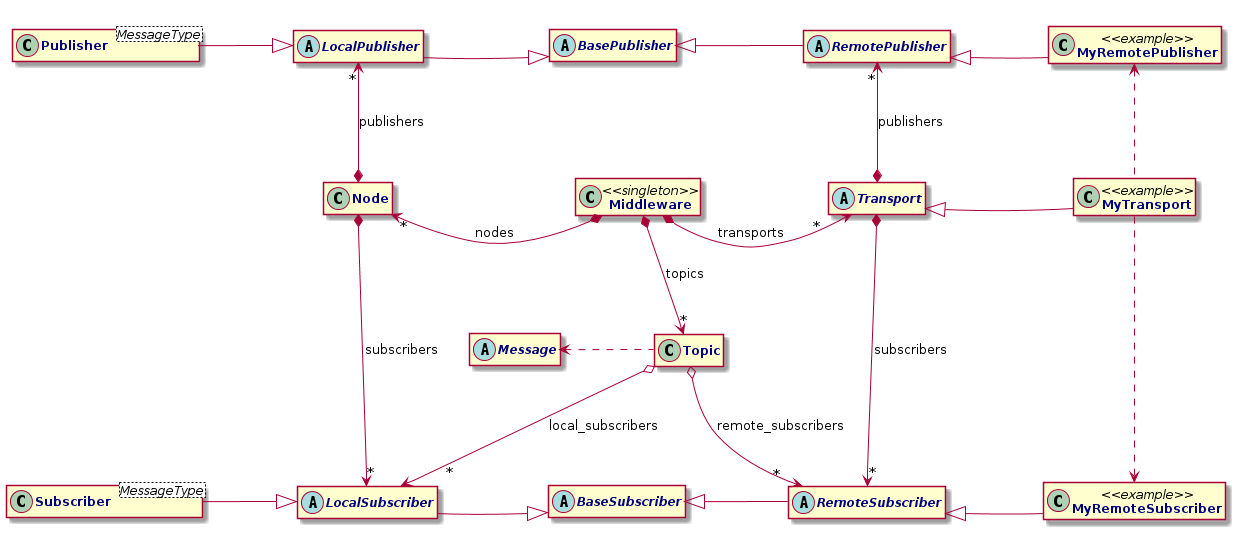

The diagram above was rendered by PlantUML. Its source (embedded in the PNG):
@startuml


hide members

skinparam class {
  FontColor navy
  FontStyle bold
}



class Middleware <<singleton>> {
  - <font color="blue">const</font> char <font color="#006600">*</font><font color="blue">const</font> module_namep
  - StaticList<font color="green"><</font>Node<font color="green">></font> nodes
  - StaticList<font color="green"><</font>Topic<font color="green">></font> topics
  - StaticList<Transport> transports
  __
  - Middleware<font color="#006600">(</font><font color="blue">const</font> char <font color="#006600">*</font>module_namep<font color="green">,</font> <font color="blue">const</font> char <font color="#006600">*</font>bootloader_namep<font color="#006600">)</font>
  ..
  + <font color="blue">const</font> char <font color="#006600">*</font>get_module_name<font color="#006600">()</font> <font color="blue">const</font>
  + <font color="blue">const</font> StaticList<font color="green"><</font>Node<font color="green">></font> <font color="#006600">&</font>get_nodes<font color="#006600">()</font> <font color="blue">const</font>
  + <font color="blue">const</font> StaticList<font color="green"><</font>Topic<font color="green">></font> <font color="#006600">&</font>get_topics<font color="#006600">()</font> <font color="blue">const</font>
  + <font color="blue">const</font> StaticList<Transport> <font color="#006600">&</font>get_transports<font color="#006600">()</font> <font color="blue">const</font>
  + <font color="blue">bool</font> is_stopped<font color="#006600">()</font> <font color="blue">const</font>
  ..
  + <font color="blue">bool</font> initialize<font color="#006600">(</font><font color="blue">bool</font> <font color="#006600">*</font>mgmt_boot_stackp<font color="green">,</font> size_t mgmt_boot_stacklen<font color="green">,</font> Thread<font color="green">::</font>Priority mgmt_boot_priority<font color="#006600">)</font>
  + <font color="blue">bool</font> stop<font color="#006600">()</font>
  + <font color="blue">bool</font> reboot<font color="#006600">()</font>
  + <font color="blue">bool</font> add<font color="#006600">(</font>Node <font color="#006600">&</font>node<font color="#006600">)</font>
  + <font color="blue">bool</font> add<font color="#006600">(</font>Transport <font color="#006600">&</font>transport<font color="#006600">)</font>
  + <font color="blue">bool</font> add<font color="#006600">(</font>Topic <font color="#006600">&</font>topic<font color="#006600">)</font>
  + <font color="blue">bool</font> advertise<font color="#006600">(</font>LocalPublisher <font color="#006600">&</font>pub<font color="green">,</font> <font color="blue">const</font> char <font color="#006600">*</font>namep<font color="green">,</font> <font color="blue">const</font> Time <font color="#006600">&</font>publish_timeout<font color="green">,</font> size_t type_size<font color="#006600">)</font>
  + <font color="blue">bool</font> advertise<font color="#006600">(</font>RemotePublisher <font color="#006600">&</font>pub<font color="green">,</font> <font color="blue">const</font> char <font color="#006600">*</font>namep<font color="green">,</font> <font color="blue">const</font> Time <font color="#006600">&</font>publish_timeout<font color="green">,</font> size_t type_size<font color="#006600">)</font>
  + <font color="blue">bool</font> subscribe<font color="#006600">(</font>LocalSubscriber <font color="#006600">&</font>sub<font color="green">,</font> <font color="blue">const</font> char <font color="#006600">*</font>namep<font color="green">,</font> Message msgpool_buf<font color="green">[]</font><font color="green">,</font> size_t msgpool_buflen<font color="green">,</font> size_t type_size<font color="#006600">)</font>
  + <font color="blue">bool</font> subscribe<font color="#006600">(</font>RemoteSubscriber <font color="#006600">&</font>sub<font color="green">,</font> <font color="blue">const</font> char <font color="#006600">*</font>namep<font color="green">,</font> Message msgpool_buf<font color="green">[]</font><font color="green">,</font> size_t msgpool_buflen<font color="green">,</font> size_t type_size<font color="#006600">)</font>
  + <font color="blue">bool</font> confirm_stop<font color="#006600">(</font><font color="blue">const</font> Node <font color="#006600">&</font>node<font color="#006600">)</font>
  + Topic <font color="#006600">*</font>find_topic<font color="#006600">(</font><font color="blue">const</font> char <font color="#006600">*</font>namep<font color="#006600">)</font>
  ..
  - Topic <font color="#006600">*</font>touch_topic<font color="#006600">(</font><font color="blue">const</font> char <font color="#006600">*</font>namep<font color="green">,</font> size_t type_size<font color="#006600">)</font>
  - {static} Thread<font color="green">::</font>Return mgmt_threadf<font color="#006600">(</font>Thread<font color="green">::</font>Argument<font color="#006600">)</font>
  - {static} Thread<font color="green">::</font>Return boot_threadf<font color="#006600">(</font>Thread<font color="green">::</font>Argument<font color="#006600">)</font>
}


class Node {
  - <font color="blue">const</font> char <font color="#006600">*</font><font color="blue">const</font> namep
  - StaticList<font color="green"><</font>LocalPublisher<font color="green">></font> publishers
  - StaticList<font color="green"><</font>LocalSubscriber<font color="green">></font> subscribers
  - SpinEvent event
  - Time timeout
  ..
  - <font color="blue">mutable</font> StaticList<font color="green"><</font>Node<font color="green">></font><font color="green">::</font>Link by_middleware
  __
  + Node<font color="#006600">(</font><font color="blue">const</font> char <font color="#006600">*</font>namep<font color="#006600">)</font>
  + ~Node<font color="#006600">()</font>
  ..
  + <font color="blue">const</font> char <font color="#006600">*</font>get_name<font color="#006600">()</font> <font color="blue">const</font>
  ..
  + <font color="blue">bool</font> advertise<MessageType><font color="#006600">(</font>Publisher<MessageType> <font color="#006600">&</font>pub<font color="green">,</font> <font color="blue">const</font> char <font color="#006600">*</font>namep<font color="green">,</font> <font color="blue">const</font> Time <font color="#006600">&</font>publish_timeout<font color="#006600">)</font>
  + <font color="blue">bool</font> subscribe<MessageType><font color="#006600">(</font>Subscriber<MessageType> <font color="#006600">&</font>sub<font color="green">,</font> <font color="blue">const</font> char <font color="#006600">*</font>namep<font color="green">,</font> MessageType msgpool_buf<font color="green">[]</font><font color="#006600">)</font>
  + <font color="blue">bool</font> publish_publishers<font color="#006600">(</font>Publisher<MgmtMsg> <font color="#006600">&</font>info_pub<font color="#006600">)</font>
  + <font color="blue">bool</font> publish_subscribers<font color="#006600">(</font>Publisher<MgmtMsg> <font color="#006600">&</font>info_pub<font color="#006600">)</font>
  + <font color="blue">bool</font> notify_unsafe<font color="#006600">(</font>unsigned event_index<font color="#006600">)</font>
  + <font color="blue">bool</font> notify_stop_unsafe<font color="#006600">()</font>
  + <font color="blue">bool</font> notify<font color="#006600">(</font>unsigned event_index<font color="#006600">)</font>
  + <font color="blue">bool</font> notify_stop<font color="#006600">()</font>
  + <font color="blue">bool</font> spin<font color="#006600">(</font><font color="blue">const</font> Time <font color="#006600">&</font>timeout<font color="#006600">)</font>
  ..
  - <font color="blue">bool</font> advertise<font color="#006600">(</font>LocalPublisher <font color="#006600">&</font>pub<font color="green">,</font> <font color="blue">const</font> char <font color="#006600">*</font>namep<font color="green">,</font> <font color="blue">const</font> Time <font color="#006600">&</font>publish_timeout<font color="green">,</font> size_t msg_size<font color="#006600">)</font>
  - <font color="blue">bool</font> subscribe<font color="#006600">(</font>LocalSubscriber <font color="#006600">&</font>sub<font color="green">,</font> <font color="blue">const</font> char <font color="#006600">*</font>namep<font color="green">,</font> Message msgpool_buf<font color="green">[]</font><font color="green">,</font> size_t msg_size<font color="#006600">)</font>
  ..
  + {static} <font color="blue">bool</font> has_name<font color="#006600">(</font><font color="blue">const</font> Node <font color="#006600">&</font>node<font color="green">,</font> <font color="blue">const</font> char <font color="#006600">*</font>namep<font color="#006600">)</font>
}


class Topic {
  - <font color="blue">const</font> char <font color="#006600">*</font><font color="blue">const</font> namep
  - Time publish_timeout
  - MemoryPool_ msg_pool
  - size_t num_local_publishers
  - size_t num_remote_publishers
  - StaticList<font color="green"><</font>LocalSubscriber<font color="green">></font> local_subscribers
  - StaticList<font color="green"><</font>RemoteSubscriber<font color="green">></font> remote_subscribers
  - size_t max_queue_length
  ..
  - StaticList<font color="green"><</font>Topic<font color="green">></font><font color="green">::</font>Link by_middleware
  __
  + Topic<font color="#006600">(</font><font color="blue">const</font> char <font color="#006600">*</font>namep<font color="green">,</font> size_t type_size<font color="#006600">)</font>
  ..
  + <font color="blue">const</font> char <font color="#006600">*</font>get_name<font color="#006600">()</font> <font color="blue">const</font>
  + <font color="blue">const</font> Time <font color="#006600">&</font>get_publish_timeout<font color="#006600">()</font> <font color="blue">const</font>
  + size_t get_size<font color="#006600">()</font> <font color="blue">const</font>
  + size_t get_max_queue_length<font color="#006600">()</font> <font color="blue">const</font>
  + <font color="blue">bool</font> has_local_publishers<font color="#006600">()</font> <font color="blue">const</font>
  + <font color="blue">bool</font> has_remote_publishers<font color="#006600">()</font> <font color="blue">const</font>
  + <font color="blue">bool</font> has_local_subscribers<font color="#006600">()</font> <font color="blue">const</font>
  + <font color="blue">bool</font> has_remote_subscribers<font color="#006600">()</font> <font color="blue">const</font>
  + <font color="blue">bool</font> is_awaiting_advertisements<font color="#006600">()</font> <font color="blue">const</font>
  + <font color="blue">bool</font> is_awaiting_subscriptions<font color="#006600">()</font> <font color="blue">const</font>
  ..
  + Message <font color="#006600">*</font>alloc_unsafe<font color="#006600">()</font>
  + <font color="blue">bool</font> free_unsafe<font color="#006600">(</font>Message <font color="#006600">&</font>msg<font color="#006600">)</font>
  + <font color="blue">bool</font> notify_locals_unsafe<font color="#006600">(</font>Message <font color="#006600">&</font>msg<font color="green">,</font> <font color="blue">const</font> Time <font color="#006600">&</font>timestamp<font color="#006600">)</font>
  + <font color="blue">bool</font> notify_remotes_unsafe<font color="#006600">(</font>Message <font color="#006600">&</font>msg<font color="green">,</font> <font color="blue">const</font> Time <font color="#006600">&</font>timestamp<font color="#006600">)</font>
  ..
  + Message <font color="#006600">*</font>alloc<font color="#006600">()</font>
  + <font color="blue">bool</font> free<font color="#006600">(</font>Message <font color="#006600">&</font>msg<font color="#006600">)</font>
  + <font color="blue">bool</font> notify_locals<font color="#006600">(</font>Message <font color="#006600">&</font>msg<font color="green">,</font> <font color="blue">const</font> Time <font color="#006600">&</font>timestamp<font color="#006600">)</font>
  + <font color="blue">bool</font> notify_remotes<font color="#006600">(</font>Message <font color="#006600">&</font>msg<font color="green">,</font> <font color="blue">const</font> Time <font color="#006600">&</font>timestamp<font color="#006600">)</font>
  + <font color="blue">bool</font> extend_pool<font color="#006600">(</font>Message array<font color="green">[]</font><font color="green">,</font> size_t arraylen<font color="#006600">)</font>
  + <font color="blue">bool</font> advertise<font color="#006600">(</font>LocalPublisher <font color="#006600">&</font>pub<font color="green">,</font> <font color="blue">const</font> Time <font color="#006600">&</font>publish_timeout<font color="#006600">)</font>
  + <font color="blue">bool</font> advertise<font color="#006600">(</font>RemotePublisher <font color="#006600">&</font>pub<font color="green">,</font> <font color="blue">const</font> Time <font color="#006600">&</font>publish_timeout<font color="#006600">)</font>
  + <font color="blue">bool</font> subscribe<font color="#006600">(</font>LocalSubscriber <font color="#006600">&</font>sub<font color="green">,</font> size_t queue_length<font color="#006600">)</font>
  + <font color="blue">bool</font> subscribe<font color="#006600">(</font>RemoteSubscriber <font color="#006600">&</font>sub<font color="green">,</font> size_t queue_length<font color="#006600">)</font>
  ..
  + {static} <font color="blue">bool</font> has_name<font color="#006600">(</font><font color="blue">const</font> Topic <font color="#006600">&</font>topic<font color="green">,</font> <font color="blue">const</font> char <font color="#006600">*</font>namep<font color="#006600">)</font>
}


abstract class Transport {
  # StaticList<font color="green"><</font>RemotePublisher<font color="green">></font> publishers
  # StaticList<font color="green"><</font>RemoteSubscriber<font color="green">></font> subscribers
  # Mutex publishers_lock
  # Mutex subscribers_lock
  ..
  - <font color="blue">mutable</font> StaticList<Transport><font color="green">::</font>Link by_middleware
  __
  # Transport<font color="#006600">()</font>
  # {abstract} <b>~Transport<font color="#006600">()</font></b>
  ..
  + <font color="blue">bool</font> notify_advertisement<font color="#006600">(</font>Topic <font color="#006600">&</font>topic<font color="#006600">)</font>
  + <font color="blue">bool</font> notify_subscription<font color="#006600">(</font>Topic <font color="#006600">&</font>topic<font color="#006600">)</font>
  + <font color="blue">bool</font> notify_stop<font color="#006600">()</font>
  + <font color="blue">bool</font> notify_reboot<font color="#006600">()</font>
  ..
  # <font color="blue">bool</font> touch_publisher<font color="#006600">(</font>Topic <font color="#006600">&</font>topic<font color="#006600">)</font>
  # <font color="blue">bool</font> touch_subscriber<font color="#006600">(</font>Topic <font color="#006600">&</font>topic<font color="green">,</font> size_t queue_length<font color="#006600">)</font>
  # <font color="blue">bool</font> advertise<font color="#006600">(</font>Topic <font color="#006600">&</font>topic<font color="#006600">)</font>
  # <font color="blue">bool</font> subscribe<font color="#006600">(</font>Topic <font color="#006600">&</font>topic<font color="green">,</font> size_t queue_length<font color="#006600">)</font>
  # <font color="blue">bool</font> advertise<font color="#006600">(</font>RemotePublisher <font color="#006600">&</font>pub<font color="green">,</font> <font color="blue">const</font> char <font color="#006600">*</font>namep<font color="green">,</font> <font color="blue">const</font> Time <font color="#006600">&</font>publish_timeout<font color="green">,</font> size_t type_size<font color="#006600">)</font>
  # <font color="blue">bool</font> subscribe<font color="#006600">(</font>RemoteSubscriber <font color="#006600">&</font>sub<font color="green">,</font> <font color="blue">const</font> char <font color="#006600">*</font>namep<font color="green">,</font> Message msgpool_buf<font color="green">[]</font><font color="green">,</font> size_t msgpool_buflen<font color="green">,</font> size_t type_size<font color="#006600">)</font>
  ..
  # {abstract} <b><font color="blue">bool</font> send_advertisement<font color="#006600">(</font><font color="blue">const</font> Topic <font color="#006600">&</font>topic<font color="#006600">)</font></b>
  # {abstract} <b><font color="blue">bool</font> send_subscription<font color="#006600">(</font><font color="blue">const</font> Topic <font color="#006600">&</font>topic<font color="green">,</font> size_t queue_length<font color="#006600">)</font></b>
  # {abstract} <b><font color="blue">bool</font> send_stop<font color="#006600">()</font></b>
  # {abstract} <b><font color="blue">bool</font> send_reboot<font color="#006600">()</font></b>
  # {abstract} <b>RemotePublisher <font color="#006600">*</font>create_publisher<font color="#006600">(</font>Topic <font color="#006600">&</font>topic<font color="#006600">)</font> <font color="blue">const</font></b>
  # {abstract} <b>RemoteSubscriber <font color="#006600">*</font>create_subscriber<font color="#006600">(</font>Transport <font color="#006600">&</font>transport<font color="green">,</font> TimestampedMsgPtrQueue<font color="green">::</font>Entry queue_buf<font color="green">[]</font><font color="green">,</font> size_t queue_length<font color="#006600">)</font> <font color="blue">const</font></b>
}


abstract class BasePublisher {
  - Topic <font color="#006600">*</font>topicp
  __
  # BasePublisher<font color="#006600">()</font>
  # {abstract} <b>~BasePublisher<font color="#006600">()</font></b>
  ..
  + Topic <font color="#006600">*</font>get_topic<font color="#006600">()</font> <font color="blue">const</font>
  + <font color="blue">bool</font> notify_advertised<font color="#006600">(</font>Topic <font color="#006600">&</font>topic<font color="#006600">)</font>
  + <font color="blue">bool</font> alloc_unsafe<font color="#006600">(</font>Message <font color="#006600">*&</font>msgp<font color="#006600">)</font>
  + <font color="blue">bool</font> publish_unsafe<font color="#006600">(</font>Message <font color="#006600">&</font>msg<font color="#006600">)</font>
  + <font color="blue">bool</font> publish_locally_unsafe<font color="#006600">(</font>Message <font color="#006600">&</font>msg<font color="#006600">)</font>
  + <font color="blue">bool</font> publish_remotely_unsafe<font color="#006600">(</font>Message <font color="#006600">&</font>msg<font color="#006600">)</font>
  + <font color="blue">bool</font> alloc<font color="#006600">(</font>Message <font color="#006600">*&</font>msgp<font color="#006600">)</font>
  + <font color="blue">bool</font> publish<font color="#006600">(</font>Message <font color="#006600">&</font>msg<font color="#006600">)</font>
  + <font color="blue">bool</font> publish_locally<font color="#006600">(</font>Message <font color="#006600">&</font>msg<font color="#006600">)</font>
  + <font color="blue">bool</font> publish_remotely<font color="#006600">(</font>Message <font color="#006600">&</font>msg<font color="#006600">)</font>
  ..
  + {static} <font color="blue">bool</font> has_topic<font color="#006600">(</font><font color="blue">const</font> BasePublisher <font color="#006600">&</font>pub<font color="green">,</font> <font color="blue">const</font> char <font color="#006600">*</font>namep<font color="#006600">)</font>
}


abstract class BaseSubscriber {
  - Topic <font color="#006600">*</font>topicp
  __
  # BaseSubscriber<font color="#006600">()</font>
  # {abstract} <b>~BaseSubscriber<font color="#006600">()</font></b>
  ..
  + Topic <font color="#006600">*</font>get_topic<font color="#006600">()</font> <font color="blue">const</font>
  + {abstract} <b>size_t get_queue_length<font color="#006600">()</font> <font color="blue">const</font></b>
  + <font color="blue">bool</font> notify_subscribed<font color="#006600">(</font>Topic <font color="#006600">&</font>topic<font color="#006600">)</font>
  + {abstract} <b><font color="blue">bool</font> notify_unsafe<font color="#006600">(</font>Message <font color="#006600">&</font>msg<font color="green">,</font> <font color="blue">const</font> Time <font color="#006600">&</font>timestamp<font color="#006600">)</font></b>
  + {abstract} <b><font color="blue">bool</font> fetch_unsafe<font color="#006600">(</font>Message <font color="#006600">*&</font>msgp<font color="green">,</font> Time <font color="#006600">&</font>timestamp<font color="#006600">)</font></b>
  + <font color="blue">bool</font> release_unsafe<font color="#006600">(</font>Message <font color="#006600">&</font>msg<font color="#006600">)</font>
  + {abstract} <b><font color="blue">bool</font> notify<font color="#006600">(</font>Message <font color="#006600">&</font>msg<font color="green">,</font> <font color="blue">const</font> Time <font color="#006600">&</font>timestamp<font color="#006600">)</font></b>
  + {abstract} <b><font color="blue">bool</font> fetch<font color="#006600">(</font>Message <font color="#006600">*&</font>msgp<font color="green">,</font> Time <font color="#006600">&</font>timestamp<font color="#006600">)</font></b>
  + <font color="blue">bool</font> release<font color="#006600">(</font>Message <font color="#006600">&</font>msg<font color="#006600">)</font>
  ..
  + {static} <font color="blue">bool</font> has_topic<font color="#006600">(</font><font color="blue">const</font> BaseSubscriber <font color="#006600">&</font>sub<font color="green">,</font> <font color="blue">const</font> char <font color="#006600">*</font>namep<font color="#006600">)</font>

}


abstract class LocalPublisher {
  - <font color="blue">mutable</font> StaticList<font color="green"><</font>LocalPublisher<font color="green">></font><font color="green">::</font>Link by_node
  __
  # LocalPublisher<font color="#006600">()</font>
  # {abstract} <b>~LocalPublisher<font color="#006600">()</font></b>
}


abstract class LocalSubscriber {
  + <font color="blue>typedef</font> <font color="blue">bool</font> <font color="#006600">(</font>*Callback<font color="#006600">)</font><font color="#006600">(</font><font color="blue">const</font> Message <font color="#006600">&</font>msg<font color="#006600">)</font>
  __
  - Node <font color="#006600">*</font>nodep
  - <font color="blue">const</font> Callback callback
  - MessagePtrQueue msgp_queue
  - uint_least8_t event_index
  ..
  - <font color="blue">mutable</font> StaticList<font color="green"><</font>LocalSubscriber<font color="green">></font><font color="green">::</font>Link by_node
  - <font color="blue">mutable</font> StaticList<font color="green"><</font>LocalSubscriber<font color="green">></font><font color="green">::</font>Link by_topic
  __
  # LocalSubscriber<font color="#006600">(</font>Message <font color="#006600">*</font>queue_buf<font color="green">[]</font><font color="green">,</font> size_t queue_length<font color="green">,</font> Callback callback<font color="#006600">)</font>
  # {abstract} <b>~LocalSubscriber<font color="#006600">()</font></b>
  ..
  + Callback get_callback<font color="#006600">()</font> <font color="blue">const</font>
  + size_t get_queue_length<font color="#006600">()</font> <font color="blue">const</font>
  ..
  + <font color="blue">bool</font> fetch_unsafe<font color="#006600">(</font>Message <font color="#006600">*&</font>msgp<font color="green">,</font> Time <font color="#006600">&</font>timestamp<font color="#006600">)</font>
  + <font color="blue">bool</font> notify_unsafe<font color="#006600">(</font>Message <font color="#006600">&</font>msg<font color="green">,</font> <font color="blue">const</font> Time <font color="#006600">&</font>timestamp<font color="#006600">)</font>
  + <font color="blue">bool</font> fetch<font color="#006600">(</font>Message <font color="#006600">*&</font>msgp<font color="green">,</font> Time <font color="#006600">&</font>timestamp<font color="#006600">)</font>
  + <font color="blue">bool</font> notify<font color="#006600">(</font>Message <font color="#006600">&</font>msg<font color="green">,</font> <font color="blue">const</font> Time <font color="#006600">&</font>timestamp<font color="#006600">)</font>
}


abstract class RemotePublisher {
  - <font color="blue">mutable</font> StaticList<font color="green"><</font>RemotePublisher<font color="green">></font><font color="green">::</font>Link by_transport
  __
  # RemotePublisher<font color="#006600">()</font>
  # {abstract} ~RemotePublisher<font color="#006600">()</font>
}


abstract class RemoteSubscriber {
  - Transport <font color="#006600">*</font>transportp
  ..
  - <font color="blue">mutable</font> StaticList<font color="green"><</font>RemoteSubscriber<font color="green">></font><font color="green">::</font>Link by_transport
  - <font color="blue">mutable</font> StaticList<font color="green"><</font>RemoteSubscriber<font color="green">></font><font color="green">::</font>Link by_topic
  __
  # RemoteSubscriber<font color="#006600">(</font>Transport <font color="#006600">&</font>transport<font color="#006600">)</font>
  # {abstract} <b>~RemoteSubscriber<font color="#006600">()</font></b>
  ..
  + Transport <font color="#006600">*</font>get_transport<font color="#006600">()</font> <font color="blue">const</font>
}


class Publisher<MessageType> {
  + Publisher<font color="#006600">()</font>
  + ~Publisher<font color="#006600">()</font>
  ..
  + <font color="blue">bool</font> alloc<font color="#006600">(</font>MessageType <font color="#006600">*&</font>msgp<font color="#006600">)</font>
  + <font color="blue">bool</font> publish<font color="#006600">(</font>MessageType <font color="#006600">&</font>msg<font color="#006600">)</font>
}


class Subscriber<MessageType> {
  + <font color="blue">typedef</font> <font color="blue">bool</font> <font color="#006600">(</font>*Callback<font color="#006600">)</font><font color="#006600">(</font><font color="blue">const</font> MessageType <font color="#006600">&</font>msg<font color="#006600">)</font>
  __
  + Subscriber<font color="#006600">(</font>MessageType <font color="#006600">*</font>queue_buf<font color="green">[]</font><font color="green">,</font> size_t queue_length<font color="green">,</font> Callback callback<font color="#006600">)</font>
  + ~Subscriber<font color="#006600">()</font>
  ..
  + Callback get_callback<font color="#006600">()</font> <font color="blue">const</font>
  + <font color="blue">bool</font> fetch<font color="#006600">(</font>MessageType <font color="#006600">*&</font>msgp<font color="green">,</font> Time <font color="#006600">&</font>timestamp<font color="#006600">)</font>
  + <font color="blue">bool</font> release<font color="#006600">(</font>MessageType <font color="#006600">&</font>msg<font color="#006600">)</font>
}


abstract class Message {
  + <font color="blue">typedef</font> uint8_t RefcountType
  + <font color="blue">typedef</font> uint8_t LengthType
  __
  - RefcountType refcount
  __
  # Message<font color="#006600">()</font>
  ..
  + <font color="blue">const</font> uint8_t <font color="#006600">*</font>get_raw_data<font color="#006600">()</font> <font color="blue">const</font>
  ..
  + <font color="blue">bool</font> acquire_unsafe<font color="#006600">()</font>
  + <font color="blue">bool</font> release_unsafe<font color="#006600">()</font>
  + <font color="blue">bool</font> reset_unsafe<font color="#006600">()</font>
  ..
  + <font color="blue">bool</font> acquire<font color="#006600">()</font>
  + <font color="blue">bool</font> release<font color="#006600">()</font>
  + <font color="blue">bool</font> reset<font color="#006600">()</font>
  ..
  + {static} <font color="blue">bool</font> copy<font color="#006600">(</font>Message <font color="#006600">&</font>to<font color="green">,</font> <font color="blue">const</font> Message <font color="#006600">&</font>from<font color="green">,</font> size_t msg_size<font color="#006600">)</font>
}




class MyTransport <<example>> {
  + MyTransport<font color="#006600">()</font>
  + ~MyTransport<font color="#006600">()</font>
  ..
  + <font color="blue">bool</font> send_advertisement<font color="#006600">(</font><font color="blue">const</font> Topic <font color="#006600">&</font>topic<font color="#006600">)</font>
  + <font color="blue">bool</font> send_subscription<font color="#006600">(</font><font color="blue">const</font> Topic <font color="#006600">&</font>topic<font color="green">,</font> size_t queue_length<font color="#006600">)</font>
  + <font color="blue">bool</font> send_stop<font color="#006600">()</font>
  + <font color="blue">bool</font> send_reboot<font color="#006600">()</font>
  + RemotePublisher <font color="#006600">*</font>create_publisher<font color="#006600">(</font>Topic <font color="#006600">&</font>topic<font color="#006600">)</font> <font color="blue">const</font>
  + RemoteSubscriber <font color="#006600">*</font>create_subscriber<font color="#006600">(</font>Transport <font color="#006600">&</font>transport<font color="green">,</font> TimestampedMsgPtrQueue<font color="green">::</font>Entry queue_buf<font color="green">[]</font><font color="green">,</font> size_t queue_length<font color="#006600">)</font> <font color="blue">const</font>
}


class MyRemotePublisher <<example>> {
  + MyRemotePublisher<font color="#006600">()</font>
  + ~MyRemotePublisher<font color="#006600">()</font>
}


class MyRemoteSubscriber <<example>>  {
  + MyRemoteSubscriber<font color="#006600">(</font>Transport <font color="#006600">&</font>transport<font color="#006600">)</font>
  + ~MyRemoteSubscriber<font color="#006600">()</font>
  ..
  + size_t get_queue_length<font color="#006600">()</font> <font color="blue">const</font>
  + <font color="blue">bool</font> notify_unsafe<font color="#006600">(</font>Message <font color="#006600">&</font>msg<font color="green">,</font> <font color="blue">const</font> Time <font color="#006600">&</font>timestamp<font color="#006600">)</font>
  + <font color="blue">bool</font> fetch_unsafe<font color="#006600">(</font>Message <font color="#006600">*&</font>msgp<font color="green">,</font> Time <font color="#006600">&</font>timestamp<font color="#006600">)</font>
  + <font color="blue">bool</font> notify<font color="#006600">(</font>Message <font color="#006600">&</font>msg<font color="green">,</font> <font color="blue">const</font> Time <font color="#006600">&</font>timestamp<font color="#006600">)</font>
  + <font color="blue">bool</font> fetch<font color="#006600">(</font>Message <font color="#006600">*&</font>msgp<font color="green">,</font> Time <font color="#006600">&</font>timestamp<font color="#006600">)</font>
}


MyTransport -left-|> Transport
MyTransport .up.> MyRemotePublisher
MyTransport .down.> MyRemoteSubscriber
MyRemotePublisher -left-|> RemotePublisher
MyRemoteSubscriber -left-|> RemoteSubscriber




Publisher -right-|> LocalPublisher
Subscriber -right-|> LocalSubscriber
LocalPublisher -right-|> BasePublisher
LocalSubscriber -right-|> BaseSubscriber
RemotePublisher -left-|> BasePublisher
RemoteSubscriber -left-|> BaseSubscriber

Topic o-down-> "*" LocalSubscriber : local_subscribers
Topic o-down-> "*" RemoteSubscriber : remote_subscribers
Topic .left.> Message

Middleware *-left-> "*" Node : nodes
Middleware *-down-> "*" Topic : topics
Middleware *-right-> "*" Transport : transports

Node *-up-> "*" LocalPublisher : publishers
Node *-down-> "*"  LocalSubscriber : subscribers

Transport *-up-> "*" RemotePublisher : publishers
Transport *-down-> "*" RemoteSubscriber : subscribers




@enduml